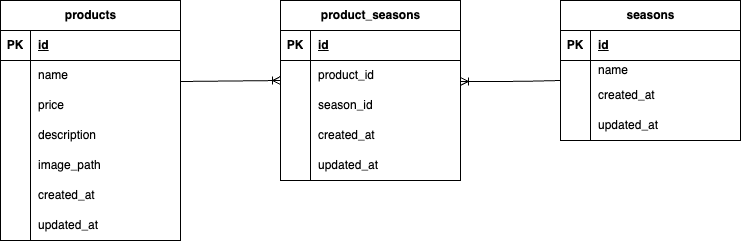

The diagram above was exported from draw.io. Its source (the exported page's mxGraphModel, read from the mxfile embedded in the PNG):
<mxGraphModel dx="878" dy="1038" grid="1" gridSize="10" guides="1" tooltips="1" connect="1" arrows="1" fold="1" page="1" pageScale="1" pageWidth="827" pageHeight="1169" background="#ffffff" math="0" shadow="0">
  <root>
    <mxCell id="0" />
    <mxCell id="1" parent="0" />
    <mxCell id="2" value="product_seasons" style="shape=table;startSize=30;container=1;collapsible=1;childLayout=tableLayout;fixedRows=1;rowLines=0;fontStyle=1;align=center;resizeLast=1;html=1;" parent="1" vertex="1">
      <mxGeometry x="360" y="120" width="180" height="180" as="geometry">
        <mxRectangle x="40" y="190" width="70" height="30" as="alternateBounds" />
      </mxGeometry>
    </mxCell>
    <mxCell id="3" value="" style="shape=tableRow;horizontal=0;startSize=0;swimlaneHead=0;swimlaneBody=0;fillColor=none;collapsible=0;dropTarget=0;points=[[0,0.5],[1,0.5]];portConstraint=eastwest;top=0;left=0;right=0;bottom=1;" parent="2" vertex="1">
      <mxGeometry y="30" width="180" height="30" as="geometry" />
    </mxCell>
    <mxCell id="4" value="PK" style="shape=partialRectangle;connectable=0;fillColor=none;top=0;left=0;bottom=0;right=0;fontStyle=1;overflow=hidden;whiteSpace=wrap;html=1;" parent="3" vertex="1">
      <mxGeometry width="30" height="30" as="geometry">
        <mxRectangle width="30" height="30" as="alternateBounds" />
      </mxGeometry>
    </mxCell>
    <mxCell id="5" value="id" style="shape=partialRectangle;connectable=0;fillColor=none;top=0;left=0;bottom=0;right=0;align=left;spacingLeft=6;fontStyle=5;overflow=hidden;whiteSpace=wrap;html=1;" parent="3" vertex="1">
      <mxGeometry x="30" width="150" height="30" as="geometry">
        <mxRectangle width="150" height="30" as="alternateBounds" />
      </mxGeometry>
    </mxCell>
    <mxCell id="6" value="" style="shape=tableRow;horizontal=0;startSize=0;swimlaneHead=0;swimlaneBody=0;fillColor=none;collapsible=0;dropTarget=0;points=[[0,0.5],[1,0.5]];portConstraint=eastwest;top=0;left=0;right=0;bottom=0;" parent="2" vertex="1">
      <mxGeometry y="60" width="180" height="30" as="geometry" />
    </mxCell>
    <mxCell id="7" value="" style="shape=partialRectangle;connectable=0;fillColor=none;top=0;left=0;bottom=0;right=0;editable=1;overflow=hidden;whiteSpace=wrap;html=1;" parent="6" vertex="1">
      <mxGeometry width="30" height="30" as="geometry">
        <mxRectangle width="30" height="30" as="alternateBounds" />
      </mxGeometry>
    </mxCell>
    <mxCell id="8" value="product_id" style="shape=partialRectangle;connectable=0;fillColor=none;top=0;left=0;bottom=0;right=0;align=left;spacingLeft=6;overflow=hidden;whiteSpace=wrap;html=1;" parent="6" vertex="1">
      <mxGeometry x="30" width="150" height="30" as="geometry">
        <mxRectangle width="150" height="30" as="alternateBounds" />
      </mxGeometry>
    </mxCell>
    <mxCell id="9" value="" style="shape=tableRow;horizontal=0;startSize=0;swimlaneHead=0;swimlaneBody=0;fillColor=none;collapsible=0;dropTarget=0;points=[[0,0.5],[1,0.5]];portConstraint=eastwest;top=0;left=0;right=0;bottom=0;" parent="2" vertex="1">
      <mxGeometry y="90" width="180" height="30" as="geometry" />
    </mxCell>
    <mxCell id="10" value="" style="shape=partialRectangle;connectable=0;fillColor=none;top=0;left=0;bottom=0;right=0;editable=1;overflow=hidden;whiteSpace=wrap;html=1;" parent="9" vertex="1">
      <mxGeometry width="30" height="30" as="geometry">
        <mxRectangle width="30" height="30" as="alternateBounds" />
      </mxGeometry>
    </mxCell>
    <mxCell id="11" value="season_id" style="shape=partialRectangle;connectable=0;fillColor=none;top=0;left=0;bottom=0;right=0;align=left;spacingLeft=6;overflow=hidden;whiteSpace=wrap;html=1;" parent="9" vertex="1">
      <mxGeometry x="30" width="150" height="30" as="geometry">
        <mxRectangle width="150" height="30" as="alternateBounds" />
      </mxGeometry>
    </mxCell>
    <mxCell id="41" style="shape=tableRow;horizontal=0;startSize=0;swimlaneHead=0;swimlaneBody=0;fillColor=none;collapsible=0;dropTarget=0;points=[[0,0.5],[1,0.5]];portConstraint=eastwest;top=0;left=0;right=0;bottom=0;" parent="2" vertex="1">
      <mxGeometry y="120" width="180" height="30" as="geometry" />
    </mxCell>
    <mxCell id="42" style="shape=partialRectangle;connectable=0;fillColor=none;top=0;left=0;bottom=0;right=0;editable=1;overflow=hidden;whiteSpace=wrap;html=1;" parent="41" vertex="1">
      <mxGeometry width="30" height="30" as="geometry">
        <mxRectangle width="30" height="30" as="alternateBounds" />
      </mxGeometry>
    </mxCell>
    <mxCell id="43" value="created_at" style="shape=partialRectangle;connectable=0;fillColor=none;top=0;left=0;bottom=0;right=0;align=left;spacingLeft=6;overflow=hidden;whiteSpace=wrap;html=1;" parent="41" vertex="1">
      <mxGeometry x="30" width="150" height="30" as="geometry">
        <mxRectangle width="150" height="30" as="alternateBounds" />
      </mxGeometry>
    </mxCell>
    <mxCell id="44" style="shape=tableRow;horizontal=0;startSize=0;swimlaneHead=0;swimlaneBody=0;fillColor=none;collapsible=0;dropTarget=0;points=[[0,0.5],[1,0.5]];portConstraint=eastwest;top=0;left=0;right=0;bottom=0;" parent="2" vertex="1">
      <mxGeometry y="150" width="180" height="30" as="geometry" />
    </mxCell>
    <mxCell id="45" style="shape=partialRectangle;connectable=0;fillColor=none;top=0;left=0;bottom=0;right=0;editable=1;overflow=hidden;whiteSpace=wrap;html=1;" parent="44" vertex="1">
      <mxGeometry width="30" height="30" as="geometry">
        <mxRectangle width="30" height="30" as="alternateBounds" />
      </mxGeometry>
    </mxCell>
    <mxCell id="46" value="updated_at" style="shape=partialRectangle;connectable=0;fillColor=none;top=0;left=0;bottom=0;right=0;align=left;spacingLeft=6;overflow=hidden;whiteSpace=wrap;html=1;" parent="44" vertex="1">
      <mxGeometry x="30" width="150" height="30" as="geometry">
        <mxRectangle width="150" height="30" as="alternateBounds" />
      </mxGeometry>
    </mxCell>
    <mxCell id="15" value="products" style="shape=table;startSize=30;container=1;collapsible=1;childLayout=tableLayout;fixedRows=1;rowLines=0;fontStyle=1;align=center;resizeLast=1;html=1;" parent="1" vertex="1">
      <mxGeometry x="80" y="120" width="180" height="240" as="geometry" />
    </mxCell>
    <mxCell id="16" value="" style="shape=tableRow;horizontal=0;startSize=0;swimlaneHead=0;swimlaneBody=0;fillColor=none;collapsible=0;dropTarget=0;points=[[0,0.5],[1,0.5]];portConstraint=eastwest;top=0;left=0;right=0;bottom=1;" parent="15" vertex="1">
      <mxGeometry y="30" width="180" height="30" as="geometry" />
    </mxCell>
    <mxCell id="17" value="PK" style="shape=partialRectangle;connectable=0;fillColor=none;top=0;left=0;bottom=0;right=0;fontStyle=1;overflow=hidden;whiteSpace=wrap;html=1;" parent="16" vertex="1">
      <mxGeometry width="30" height="30" as="geometry">
        <mxRectangle width="30" height="30" as="alternateBounds" />
      </mxGeometry>
    </mxCell>
    <mxCell id="18" value="id" style="shape=partialRectangle;connectable=0;fillColor=none;top=0;left=0;bottom=0;right=0;align=left;spacingLeft=6;fontStyle=5;overflow=hidden;whiteSpace=wrap;html=1;" parent="16" vertex="1">
      <mxGeometry x="30" width="150" height="30" as="geometry">
        <mxRectangle width="150" height="30" as="alternateBounds" />
      </mxGeometry>
    </mxCell>
    <mxCell id="19" value="" style="shape=tableRow;horizontal=0;startSize=0;swimlaneHead=0;swimlaneBody=0;fillColor=none;collapsible=0;dropTarget=0;points=[[0,0.5],[1,0.5]];portConstraint=eastwest;top=0;left=0;right=0;bottom=0;" parent="15" vertex="1">
      <mxGeometry y="60" width="180" height="30" as="geometry" />
    </mxCell>
    <mxCell id="20" value="" style="shape=partialRectangle;connectable=0;fillColor=none;top=0;left=0;bottom=0;right=0;editable=1;overflow=hidden;whiteSpace=wrap;html=1;" parent="19" vertex="1">
      <mxGeometry width="30" height="30" as="geometry">
        <mxRectangle width="30" height="30" as="alternateBounds" />
      </mxGeometry>
    </mxCell>
    <mxCell id="21" value="name" style="shape=partialRectangle;connectable=0;fillColor=none;top=0;left=0;bottom=0;right=0;align=left;spacingLeft=6;overflow=hidden;whiteSpace=wrap;html=1;" parent="19" vertex="1">
      <mxGeometry x="30" width="150" height="30" as="geometry">
        <mxRectangle width="150" height="30" as="alternateBounds" />
      </mxGeometry>
    </mxCell>
    <mxCell id="22" value="" style="shape=tableRow;horizontal=0;startSize=0;swimlaneHead=0;swimlaneBody=0;fillColor=none;collapsible=0;dropTarget=0;points=[[0,0.5],[1,0.5]];portConstraint=eastwest;top=0;left=0;right=0;bottom=0;" parent="15" vertex="1">
      <mxGeometry y="90" width="180" height="30" as="geometry" />
    </mxCell>
    <mxCell id="23" value="" style="shape=partialRectangle;connectable=0;fillColor=none;top=0;left=0;bottom=0;right=0;editable=1;overflow=hidden;whiteSpace=wrap;html=1;" parent="22" vertex="1">
      <mxGeometry width="30" height="30" as="geometry">
        <mxRectangle width="30" height="30" as="alternateBounds" />
      </mxGeometry>
    </mxCell>
    <mxCell id="24" value="price" style="shape=partialRectangle;connectable=0;fillColor=none;top=0;left=0;bottom=0;right=0;align=left;spacingLeft=6;overflow=hidden;whiteSpace=wrap;html=1;" parent="22" vertex="1">
      <mxGeometry x="30" width="150" height="30" as="geometry">
        <mxRectangle width="150" height="30" as="alternateBounds" />
      </mxGeometry>
    </mxCell>
    <mxCell id="25" value="" style="shape=tableRow;horizontal=0;startSize=0;swimlaneHead=0;swimlaneBody=0;fillColor=none;collapsible=0;dropTarget=0;points=[[0,0.5],[1,0.5]];portConstraint=eastwest;top=0;left=0;right=0;bottom=0;" parent="15" vertex="1">
      <mxGeometry y="120" width="180" height="30" as="geometry" />
    </mxCell>
    <mxCell id="26" value="" style="shape=partialRectangle;connectable=0;fillColor=none;top=0;left=0;bottom=0;right=0;editable=1;overflow=hidden;whiteSpace=wrap;html=1;" parent="25" vertex="1">
      <mxGeometry width="30" height="30" as="geometry">
        <mxRectangle width="30" height="30" as="alternateBounds" />
      </mxGeometry>
    </mxCell>
    <mxCell id="27" value="description" style="shape=partialRectangle;connectable=0;fillColor=none;top=0;left=0;bottom=0;right=0;align=left;spacingLeft=6;overflow=hidden;whiteSpace=wrap;html=1;" parent="25" vertex="1">
      <mxGeometry x="30" width="150" height="30" as="geometry">
        <mxRectangle width="150" height="30" as="alternateBounds" />
      </mxGeometry>
    </mxCell>
    <mxCell id="47" style="shape=tableRow;horizontal=0;startSize=0;swimlaneHead=0;swimlaneBody=0;fillColor=none;collapsible=0;dropTarget=0;points=[[0,0.5],[1,0.5]];portConstraint=eastwest;top=0;left=0;right=0;bottom=0;" parent="15" vertex="1">
      <mxGeometry y="150" width="180" height="30" as="geometry" />
    </mxCell>
    <mxCell id="48" style="shape=partialRectangle;connectable=0;fillColor=none;top=0;left=0;bottom=0;right=0;editable=1;overflow=hidden;whiteSpace=wrap;html=1;" parent="47" vertex="1">
      <mxGeometry width="30" height="30" as="geometry">
        <mxRectangle width="30" height="30" as="alternateBounds" />
      </mxGeometry>
    </mxCell>
    <mxCell id="49" value="image_path" style="shape=partialRectangle;connectable=0;fillColor=none;top=0;left=0;bottom=0;right=0;align=left;spacingLeft=6;overflow=hidden;whiteSpace=wrap;html=1;" parent="47" vertex="1">
      <mxGeometry x="30" width="150" height="30" as="geometry">
        <mxRectangle width="150" height="30" as="alternateBounds" />
      </mxGeometry>
    </mxCell>
    <mxCell id="50" style="shape=tableRow;horizontal=0;startSize=0;swimlaneHead=0;swimlaneBody=0;fillColor=none;collapsible=0;dropTarget=0;points=[[0,0.5],[1,0.5]];portConstraint=eastwest;top=0;left=0;right=0;bottom=0;" parent="15" vertex="1">
      <mxGeometry y="180" width="180" height="30" as="geometry" />
    </mxCell>
    <mxCell id="51" style="shape=partialRectangle;connectable=0;fillColor=none;top=0;left=0;bottom=0;right=0;editable=1;overflow=hidden;whiteSpace=wrap;html=1;" parent="50" vertex="1">
      <mxGeometry width="30" height="30" as="geometry">
        <mxRectangle width="30" height="30" as="alternateBounds" />
      </mxGeometry>
    </mxCell>
    <mxCell id="52" value="created_at" style="shape=partialRectangle;connectable=0;fillColor=none;top=0;left=0;bottom=0;right=0;align=left;spacingLeft=6;overflow=hidden;whiteSpace=wrap;html=1;" parent="50" vertex="1">
      <mxGeometry x="30" width="150" height="30" as="geometry">
        <mxRectangle width="150" height="30" as="alternateBounds" />
      </mxGeometry>
    </mxCell>
    <mxCell id="53" style="shape=tableRow;horizontal=0;startSize=0;swimlaneHead=0;swimlaneBody=0;fillColor=none;collapsible=0;dropTarget=0;points=[[0,0.5],[1,0.5]];portConstraint=eastwest;top=0;left=0;right=0;bottom=0;" parent="15" vertex="1">
      <mxGeometry y="210" width="180" height="30" as="geometry" />
    </mxCell>
    <mxCell id="54" style="shape=partialRectangle;connectable=0;fillColor=none;top=0;left=0;bottom=0;right=0;editable=1;overflow=hidden;whiteSpace=wrap;html=1;" parent="53" vertex="1">
      <mxGeometry width="30" height="30" as="geometry">
        <mxRectangle width="30" height="30" as="alternateBounds" />
      </mxGeometry>
    </mxCell>
    <mxCell id="55" value="updated_at" style="shape=partialRectangle;connectable=0;fillColor=none;top=0;left=0;bottom=0;right=0;align=left;spacingLeft=6;overflow=hidden;whiteSpace=wrap;html=1;" parent="53" vertex="1">
      <mxGeometry x="30" width="150" height="30" as="geometry">
        <mxRectangle width="150" height="30" as="alternateBounds" />
      </mxGeometry>
    </mxCell>
    <mxCell id="28" value="seasons" style="shape=table;startSize=30;container=1;collapsible=1;childLayout=tableLayout;fixedRows=1;rowLines=0;fontStyle=1;align=center;resizeLast=1;html=1;" parent="1" vertex="1">
      <mxGeometry x="640" y="120" width="180" height="140" as="geometry" />
    </mxCell>
    <mxCell id="29" value="" style="shape=tableRow;horizontal=0;startSize=0;swimlaneHead=0;swimlaneBody=0;fillColor=none;collapsible=0;dropTarget=0;points=[[0,0.5],[1,0.5]];portConstraint=eastwest;top=0;left=0;right=0;bottom=1;" parent="28" vertex="1">
      <mxGeometry y="30" width="180" height="30" as="geometry" />
    </mxCell>
    <mxCell id="30" value="PK" style="shape=partialRectangle;connectable=0;fillColor=none;top=0;left=0;bottom=0;right=0;fontStyle=1;overflow=hidden;whiteSpace=wrap;html=1;" parent="29" vertex="1">
      <mxGeometry width="30" height="30" as="geometry">
        <mxRectangle width="30" height="30" as="alternateBounds" />
      </mxGeometry>
    </mxCell>
    <mxCell id="31" value="id" style="shape=partialRectangle;connectable=0;fillColor=none;top=0;left=0;bottom=0;right=0;align=left;spacingLeft=6;fontStyle=5;overflow=hidden;whiteSpace=wrap;html=1;" parent="29" vertex="1">
      <mxGeometry x="30" width="150" height="30" as="geometry">
        <mxRectangle width="150" height="30" as="alternateBounds" />
      </mxGeometry>
    </mxCell>
    <mxCell id="32" value="" style="shape=tableRow;horizontal=0;startSize=0;swimlaneHead=0;swimlaneBody=0;fillColor=none;collapsible=0;dropTarget=0;points=[[0,0.5],[1,0.5]];portConstraint=eastwest;top=0;left=0;right=0;bottom=0;" parent="28" vertex="1">
      <mxGeometry y="60" width="180" height="20" as="geometry" />
    </mxCell>
    <mxCell id="33" value="" style="shape=partialRectangle;connectable=0;fillColor=none;top=0;left=0;bottom=0;right=0;editable=1;overflow=hidden;whiteSpace=wrap;html=1;" parent="32" vertex="1">
      <mxGeometry width="30" height="20" as="geometry">
        <mxRectangle width="30" height="20" as="alternateBounds" />
      </mxGeometry>
    </mxCell>
    <mxCell id="34" value="name" style="shape=partialRectangle;connectable=0;fillColor=none;top=0;left=0;bottom=0;right=0;align=left;spacingLeft=6;overflow=hidden;whiteSpace=wrap;html=1;" parent="32" vertex="1">
      <mxGeometry x="30" width="150" height="20" as="geometry">
        <mxRectangle width="150" height="20" as="alternateBounds" />
      </mxGeometry>
    </mxCell>
    <mxCell id="35" value="" style="shape=tableRow;horizontal=0;startSize=0;swimlaneHead=0;swimlaneBody=0;fillColor=none;collapsible=0;dropTarget=0;points=[[0,0.5],[1,0.5]];portConstraint=eastwest;top=0;left=0;right=0;bottom=0;" parent="28" vertex="1">
      <mxGeometry y="80" width="180" height="30" as="geometry" />
    </mxCell>
    <mxCell id="36" value="" style="shape=partialRectangle;connectable=0;fillColor=none;top=0;left=0;bottom=0;right=0;editable=1;overflow=hidden;whiteSpace=wrap;html=1;" parent="35" vertex="1">
      <mxGeometry width="30" height="30" as="geometry">
        <mxRectangle width="30" height="30" as="alternateBounds" />
      </mxGeometry>
    </mxCell>
    <mxCell id="37" value="created_at" style="shape=partialRectangle;connectable=0;fillColor=none;top=0;left=0;bottom=0;right=0;align=left;spacingLeft=6;overflow=hidden;whiteSpace=wrap;html=1;" parent="35" vertex="1">
      <mxGeometry x="30" width="150" height="30" as="geometry">
        <mxRectangle width="150" height="30" as="alternateBounds" />
      </mxGeometry>
    </mxCell>
    <mxCell id="38" value="" style="shape=tableRow;horizontal=0;startSize=0;swimlaneHead=0;swimlaneBody=0;fillColor=none;collapsible=0;dropTarget=0;points=[[0,0.5],[1,0.5]];portConstraint=eastwest;top=0;left=0;right=0;bottom=0;" parent="28" vertex="1">
      <mxGeometry y="110" width="180" height="30" as="geometry" />
    </mxCell>
    <mxCell id="39" value="" style="shape=partialRectangle;connectable=0;fillColor=none;top=0;left=0;bottom=0;right=0;editable=1;overflow=hidden;whiteSpace=wrap;html=1;" parent="38" vertex="1">
      <mxGeometry width="30" height="30" as="geometry">
        <mxRectangle width="30" height="30" as="alternateBounds" />
      </mxGeometry>
    </mxCell>
    <mxCell id="40" value="updated_at" style="shape=partialRectangle;connectable=0;fillColor=none;top=0;left=0;bottom=0;right=0;align=left;spacingLeft=6;overflow=hidden;whiteSpace=wrap;html=1;" parent="38" vertex="1">
      <mxGeometry x="30" width="150" height="30" as="geometry">
        <mxRectangle width="150" height="30" as="alternateBounds" />
      </mxGeometry>
    </mxCell>
    <mxCell id="75" value="" style="fontSize=12;html=1;endArrow=ERoneToMany;" edge="1" parent="1">
      <mxGeometry width="100" height="100" relative="1" as="geometry">
        <mxPoint x="260" y="201" as="sourcePoint" />
        <mxPoint x="360" y="200" as="targetPoint" />
      </mxGeometry>
    </mxCell>
    <mxCell id="76" value="" style="fontSize=12;html=1;endArrow=ERoneToMany;" edge="1" parent="1">
      <mxGeometry width="100" height="100" relative="1" as="geometry">
        <mxPoint x="640" y="200" as="sourcePoint" />
        <mxPoint x="540" y="200.91" as="targetPoint" />
        <Array as="points">
          <mxPoint x="600" y="200.91" />
        </Array>
      </mxGeometry>
    </mxCell>
  </root>
</mxGraphModel>